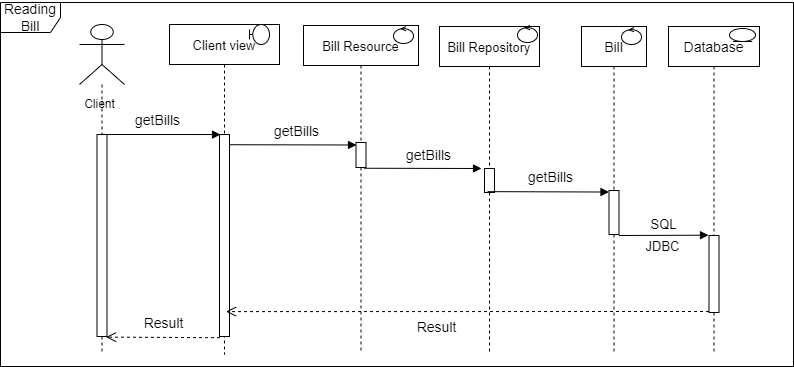

The diagram above was exported from draw.io. Its source (the exported page's mxGraphModel, read from the mxfile embedded in the PNG):
<mxGraphModel dx="582" dy="379" grid="1" gridSize="13" guides="1" tooltips="1" connect="0" arrows="1" fold="1" page="1" pageScale="1" pageWidth="850" pageHeight="1100" math="0" shadow="0">
  <root>
    <mxCell id="0" />
    <mxCell id="1" parent="0" />
    <mxCell id="QKrbxyaZXv7jbzyFdyW2-48" value="Reading Bill" style="shape=umlFrame;whiteSpace=wrap;html=1;fontSize=14;" parent="1" vertex="1">
      <mxGeometry x="91" y="78" width="793" height="364" as="geometry" />
    </mxCell>
    <mxCell id="3nuBFxr9cyL0pnOWT2aG-1" value="Client view" style="shape=umlLifeline;perimeter=lifelinePerimeter;container=1;collapsible=0;recursiveResize=0;rounded=0;shadow=0;strokeWidth=1;fontSize=13;" parent="1" vertex="1">
      <mxGeometry x="260" y="100" width="110" height="330" as="geometry" />
    </mxCell>
    <mxCell id="3nuBFxr9cyL0pnOWT2aG-2" value="" style="points=[];perimeter=orthogonalPerimeter;rounded=0;shadow=0;strokeWidth=1;fontSize=14;" parent="3nuBFxr9cyL0pnOWT2aG-1" vertex="1">
      <mxGeometry x="50" y="110" width="10" height="202" as="geometry" />
    </mxCell>
    <mxCell id="QKrbxyaZXv7jbzyFdyW2-18" value="" style="shape=umlBoundary;whiteSpace=wrap;html=1;" parent="3nuBFxr9cyL0pnOWT2aG-1" vertex="1">
      <mxGeometry x="80" width="20" height="20" as="geometry" />
    </mxCell>
    <mxCell id="QKrbxyaZXv7jbzyFdyW2-46" value="Result" style="text;html=1;align=center;verticalAlign=middle;resizable=0;points=[];autosize=1;strokeColor=none;fillColor=none;fontSize=14;" parent="3nuBFxr9cyL0pnOWT2aG-1" vertex="1">
      <mxGeometry x="-39" y="286" width="65" height="26" as="geometry" />
    </mxCell>
    <mxCell id="3nuBFxr9cyL0pnOWT2aG-5" value="Bill Resource" style="shape=umlLifeline;perimeter=lifelinePerimeter;container=1;collapsible=0;recursiveResize=0;rounded=0;shadow=0;strokeWidth=1;fontSize=13;" parent="1" vertex="1">
      <mxGeometry x="394" y="101" width="115" height="328" as="geometry" />
    </mxCell>
    <mxCell id="3nuBFxr9cyL0pnOWT2aG-6" value="" style="points=[];perimeter=orthogonalPerimeter;rounded=0;shadow=0;strokeWidth=1;" parent="3nuBFxr9cyL0pnOWT2aG-5" vertex="1">
      <mxGeometry x="52.5" y="117" width="10" height="25" as="geometry" />
    </mxCell>
    <mxCell id="QKrbxyaZXv7jbzyFdyW2-28" value="" style="ellipse;shape=umlControl;whiteSpace=wrap;html=1;fontSize=14;" parent="3nuBFxr9cyL0pnOWT2aG-5" vertex="1">
      <mxGeometry x="90" y="1" width="20" height="17" as="geometry" />
    </mxCell>
    <mxCell id="3nuBFxr9cyL0pnOWT2aG-8" value="createBill" style="verticalAlign=bottom;endArrow=block;shadow=0;strokeWidth=1;exitX=0.95;exitY=0.024;exitDx=0;exitDy=0;exitPerimeter=0;fontSize=13;entryX=0.05;entryY=0.136;entryDx=0;entryDy=0;entryPerimeter=0;textOpacity=0;" parent="1" edge="1">
      <mxGeometry relative="1" as="geometry">
        <mxPoint x="319.5" y="220.22400000000005" as="sourcePoint" />
        <mxPoint x="447" y="220.48800000000006" as="targetPoint" />
      </mxGeometry>
    </mxCell>
    <mxCell id="QKrbxyaZXv7jbzyFdyW2-19" value="" style="shape=umlLifeline;participant=umlActor;perimeter=lifelinePerimeter;whiteSpace=wrap;html=1;container=1;collapsible=0;recursiveResize=0;verticalAlign=top;spacingTop=36;outlineConnect=0;size=60;" parent="1" vertex="1">
      <mxGeometry x="170" y="100" width="45" height="330" as="geometry" />
    </mxCell>
    <mxCell id="QKrbxyaZXv7jbzyFdyW2-20" value="Client&lt;br&gt;" style="text;html=1;align=center;verticalAlign=middle;resizable=0;points=[];autosize=1;strokeColor=none;fillColor=none;" parent="QKrbxyaZXv7jbzyFdyW2-19" vertex="1">
      <mxGeometry x="-5" y="70" width="50" height="20" as="geometry" />
    </mxCell>
    <mxCell id="QKrbxyaZXv7jbzyFdyW2-43" value="" style="points=[];perimeter=orthogonalPerimeter;rounded=0;shadow=0;strokeWidth=1;fontSize=14;" parent="QKrbxyaZXv7jbzyFdyW2-19" vertex="1">
      <mxGeometry x="17.5" y="110" width="10" height="202" as="geometry" />
    </mxCell>
    <mxCell id="QKrbxyaZXv7jbzyFdyW2-22" value="Bill Repository" style="shape=umlLifeline;perimeter=lifelinePerimeter;container=1;collapsible=0;recursiveResize=0;rounded=0;shadow=0;strokeWidth=1;fontSize=13;" parent="1" vertex="1">
      <mxGeometry x="530" y="102" width="100" height="327" as="geometry" />
    </mxCell>
    <mxCell id="QKrbxyaZXv7jbzyFdyW2-23" value="" style="points=[];perimeter=orthogonalPerimeter;rounded=0;shadow=0;strokeWidth=1;" parent="QKrbxyaZXv7jbzyFdyW2-22" vertex="1">
      <mxGeometry x="45" y="142" width="10" height="24" as="geometry" />
    </mxCell>
    <mxCell id="QKrbxyaZXv7jbzyFdyW2-29" value="" style="ellipse;shape=umlControl;whiteSpace=wrap;html=1;fontSize=14;" parent="QKrbxyaZXv7jbzyFdyW2-22" vertex="1">
      <mxGeometry x="78" y="-1" width="20" height="17" as="geometry" />
    </mxCell>
    <mxCell id="QKrbxyaZXv7jbzyFdyW2-41" value="Result" style="text;html=1;align=center;verticalAlign=middle;resizable=0;points=[];autosize=1;strokeColor=none;fillColor=none;fontSize=14;" parent="QKrbxyaZXv7jbzyFdyW2-22" vertex="1">
      <mxGeometry x="-36" y="288" width="65" height="26" as="geometry" />
    </mxCell>
    <mxCell id="QKrbxyaZXv7jbzyFdyW2-24" value="Bill" style="shape=umlLifeline;perimeter=lifelinePerimeter;container=1;collapsible=0;recursiveResize=0;rounded=0;shadow=0;strokeWidth=1;fontSize=14;" parent="1" vertex="1">
      <mxGeometry x="672" y="102" width="65" height="327" as="geometry" />
    </mxCell>
    <mxCell id="QKrbxyaZXv7jbzyFdyW2-30" value="" style="ellipse;shape=umlControl;whiteSpace=wrap;html=1;fontSize=14;" parent="QKrbxyaZXv7jbzyFdyW2-24" vertex="1">
      <mxGeometry x="40" y="1" width="20" height="17" as="geometry" />
    </mxCell>
    <mxCell id="QKrbxyaZXv7jbzyFdyW2-32" value="" style="points=[];perimeter=orthogonalPerimeter;rounded=0;shadow=0;strokeWidth=1;" parent="QKrbxyaZXv7jbzyFdyW2-24" vertex="1">
      <mxGeometry x="27.5" y="164" width="10" height="44" as="geometry" />
    </mxCell>
    <mxCell id="QKrbxyaZXv7jbzyFdyW2-35" value="createBill" style="verticalAlign=bottom;endArrow=block;shadow=0;strokeWidth=1;exitX=0.53;exitY=0.557;exitDx=0;exitDy=0;exitPerimeter=0;fontSize=13;entryX=-0.05;entryY=-0.004;entryDx=0;entryDy=0;entryPerimeter=0;textOpacity=0;" parent="QKrbxyaZXv7jbzyFdyW2-24" target="QKrbxyaZXv7jbzyFdyW2-27" edge="1">
      <mxGeometry x="-0.0729" relative="1" as="geometry">
        <mxPoint x="37.5" y="209" as="sourcePoint" />
        <mxPoint x="121" y="209" as="targetPoint" />
        <mxPoint as="offset" />
      </mxGeometry>
    </mxCell>
    <mxCell id="QKrbxyaZXv7jbzyFdyW2-26" value="Database" style="shape=umlLifeline;perimeter=lifelinePerimeter;container=1;collapsible=0;recursiveResize=0;rounded=0;shadow=0;strokeWidth=1;fontSize=14;" parent="1" vertex="1">
      <mxGeometry x="759" y="102" width="91" height="327" as="geometry" />
    </mxCell>
    <mxCell id="QKrbxyaZXv7jbzyFdyW2-27" value="" style="points=[];perimeter=orthogonalPerimeter;rounded=0;shadow=0;strokeWidth=1;" parent="QKrbxyaZXv7jbzyFdyW2-26" vertex="1">
      <mxGeometry x="40.5" y="209" width="10" height="77" as="geometry" />
    </mxCell>
    <mxCell id="QKrbxyaZXv7jbzyFdyW2-33" value="createBill" style="verticalAlign=bottom;endArrow=block;shadow=0;strokeWidth=1;exitX=0.8;exitY=1.03;exitDx=0;exitDy=0;exitPerimeter=0;fontSize=13;textOpacity=0;" parent="1" source="3nuBFxr9cyL0pnOWT2aG-6" edge="1">
      <mxGeometry relative="1" as="geometry">
        <mxPoint x="481" y="246.99999999999994" as="sourcePoint" />
        <mxPoint x="572" y="244" as="targetPoint" />
      </mxGeometry>
    </mxCell>
    <mxCell id="QKrbxyaZXv7jbzyFdyW2-36" value="return" style="verticalAlign=bottom;endArrow=open;dashed=1;endSize=8;rounded=0;fontSize=14;exitX=0;exitY=0.987;exitDx=0;exitDy=0;exitPerimeter=0;entryX=0.514;entryY=0.87;entryDx=0;entryDy=0;entryPerimeter=0;html=1;textOpacity=0;" parent="1" source="QKrbxyaZXv7jbzyFdyW2-27" target="3nuBFxr9cyL0pnOWT2aG-1" edge="1">
      <mxGeometry x="-0.2732" y="42" relative="1" as="geometry">
        <mxPoint x="795" y="377" as="sourcePoint" />
        <mxPoint x="715" y="377" as="targetPoint" />
        <mxPoint as="offset" />
      </mxGeometry>
    </mxCell>
    <mxCell id="QKrbxyaZXv7jbzyFdyW2-34" value="createBill" style="verticalAlign=bottom;endArrow=block;shadow=0;strokeWidth=1;exitX=0.48;exitY=0.505;exitDx=0;exitDy=0;exitPerimeter=0;fontSize=13;entryX=0;entryY=0.035;entryDx=0;entryDy=0;entryPerimeter=0;textOpacity=0;" parent="1" source="QKrbxyaZXv7jbzyFdyW2-22" target="QKrbxyaZXv7jbzyFdyW2-32" edge="1">
      <mxGeometry relative="1" as="geometry">
        <mxPoint x="467.5" y="256.99" as="sourcePoint" />
        <mxPoint x="585" y="257" as="targetPoint" />
      </mxGeometry>
    </mxCell>
    <mxCell id="QKrbxyaZXv7jbzyFdyW2-45" value="return" style="verticalAlign=bottom;endArrow=open;dashed=1;endSize=8;rounded=0;fontSize=14;exitX=0.05;exitY=1.006;exitDx=0;exitDy=0;exitPerimeter=0;entryX=0.9;entryY=1.003;entryDx=0;entryDy=0;entryPerimeter=0;html=1;textOpacity=0;" parent="1" source="3nuBFxr9cyL0pnOWT2aG-2" target="QKrbxyaZXv7jbzyFdyW2-43" edge="1">
      <mxGeometry x="-0.0998" y="-153" relative="1" as="geometry">
        <mxPoint x="812.5" y="399.999" as="sourcePoint" />
        <mxPoint x="329.53999999999996" y="400.1" as="targetPoint" />
        <mxPoint as="offset" />
      </mxGeometry>
    </mxCell>
    <mxCell id="QKrbxyaZXv7jbzyFdyW2-44" value="createBill" style="verticalAlign=bottom;endArrow=block;shadow=0;strokeWidth=1;fontSize=13;entryX=0;entryY=0.023;entryDx=0;entryDy=0;entryPerimeter=0;textOpacity=0;" parent="1" edge="1">
      <mxGeometry relative="1" as="geometry">
        <mxPoint x="196" y="210" as="sourcePoint" />
        <mxPoint x="311" y="210.048" as="targetPoint" />
      </mxGeometry>
    </mxCell>
    <mxCell id="sY-ed4G9rpwW-XdooRGw-1" value="getBills" style="edgeLabel;html=1;align=center;verticalAlign=middle;resizable=0;points=[];fontSize=14;" vertex="1" connectable="0" parent="QKrbxyaZXv7jbzyFdyW2-44">
      <mxGeometry x="0.4783" y="1" relative="1" as="geometry">
        <mxPoint x="-34" y="-14" as="offset" />
      </mxGeometry>
    </mxCell>
    <mxCell id="QKrbxyaZXv7jbzyFdyW2-50" value="" style="ellipse;shape=umlEntity;whiteSpace=wrap;html=1;fontSize=14;" parent="1" vertex="1">
      <mxGeometry x="820" y="104" width="26" height="13" as="geometry" />
    </mxCell>
    <mxCell id="sY-ed4G9rpwW-XdooRGw-2" value="getBills" style="edgeLabel;html=1;align=center;verticalAlign=middle;resizable=0;points=[];fontSize=14;" vertex="1" connectable="0" parent="1">
      <mxGeometry x="394.0004099871102" y="246.9954783448869" as="geometry">
        <mxPoint x="-8" y="-40" as="offset" />
      </mxGeometry>
    </mxCell>
    <mxCell id="sY-ed4G9rpwW-XdooRGw-3" value="getBills" style="edgeLabel;html=1;align=center;verticalAlign=middle;resizable=0;points=[];fontSize=14;" vertex="1" connectable="0" parent="1">
      <mxGeometry x="518.0004099871102" y="230.03547834488688" as="geometry" />
    </mxCell>
    <mxCell id="sY-ed4G9rpwW-XdooRGw-4" value="getBills" style="edgeLabel;html=1;align=center;verticalAlign=middle;resizable=0;points=[];fontSize=14;" vertex="1" connectable="0" parent="1">
      <mxGeometry x="645.0004099871102" y="226.03547834488688" as="geometry">
        <mxPoint x="-5" y="26" as="offset" />
      </mxGeometry>
    </mxCell>
    <mxCell id="sY-ed4G9rpwW-XdooRGw-5" value="&lt;span style=&quot;font-size: 13px&quot;&gt;SQL&lt;br&gt;&lt;/span&gt;" style="edgeLabel;html=1;align=center;verticalAlign=middle;resizable=0;points=[];" vertex="1" connectable="0" parent="1">
      <mxGeometry x="767.0027502348337" y="316.9966499776296" as="geometry">
        <mxPoint x="-14" y="-17" as="offset" />
      </mxGeometry>
    </mxCell>
    <mxCell id="sY-ed4G9rpwW-XdooRGw-6" value="&lt;font style=&quot;font-size: 13px&quot;&gt;JDBC&lt;/font&gt;" style="edgeLabel;html=1;align=center;verticalAlign=middle;resizable=0;points=[];" vertex="1" connectable="0" parent="1">
      <mxGeometry x="787.0027502348337" y="308.7866499776296" as="geometry">
        <mxPoint x="-35" y="13" as="offset" />
      </mxGeometry>
    </mxCell>
  </root>
</mxGraphModel>